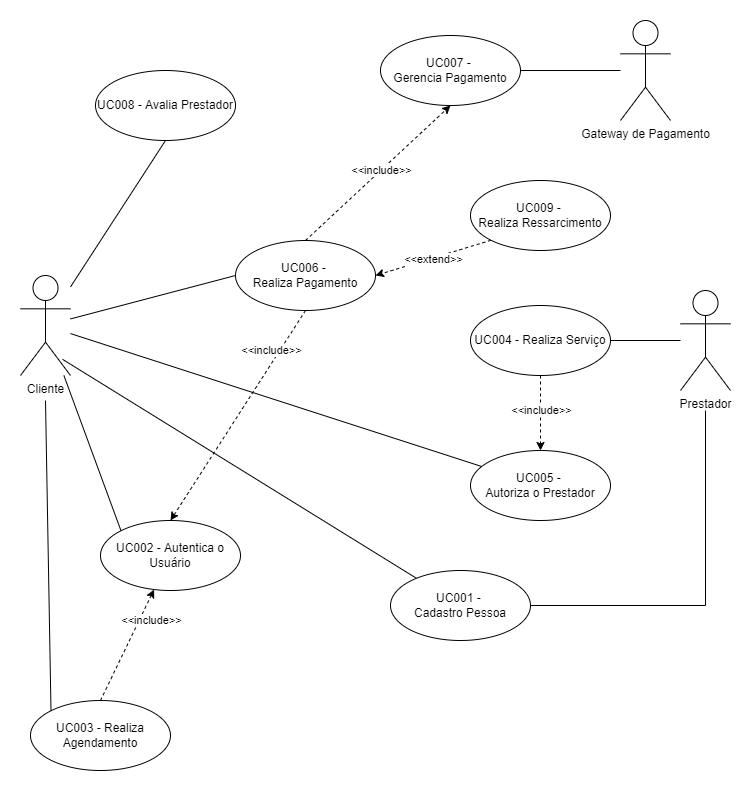

The diagram above was exported from draw.io. Its source (the exported page's mxGraphModel, read from the mxfile embedded in the PNG):
<mxGraphModel dx="1819" dy="1047" grid="1" gridSize="10" guides="1" tooltips="1" connect="1" arrows="1" fold="1" page="1" pageScale="1" pageWidth="827" pageHeight="1169" math="0" shadow="0">
  <root>
    <mxCell id="WIyWlLk6GJQsqaUBKTNV-0" />
    <mxCell id="WIyWlLk6GJQsqaUBKTNV-1" parent="WIyWlLk6GJQsqaUBKTNV-0" />
    <mxCell id="_WP4VvYdHkdJaImbNURn-7" style="edgeStyle=orthogonalEdgeStyle;rounded=0;orthogonalLoop=1;jettySize=auto;html=1;endArrow=none;endFill=0;" edge="1" parent="WIyWlLk6GJQsqaUBKTNV-1" target="_WP4VvYdHkdJaImbNURn-5">
      <mxGeometry relative="1" as="geometry">
        <mxPoint x="755" y="610" as="sourcePoint" />
        <Array as="points">
          <mxPoint x="755" y="805" />
        </Array>
      </mxGeometry>
    </mxCell>
    <mxCell id="XQqoP7wHpd97fPhdx_in-2" value="UC006 - &lt;br&gt;Realiza Pagamento" style="ellipse;whiteSpace=wrap;html=1;" parent="WIyWlLk6GJQsqaUBKTNV-1" vertex="1">
      <mxGeometry x="285" y="440" width="140" height="70" as="geometry" />
    </mxCell>
    <mxCell id="XQqoP7wHpd97fPhdx_in-7" value="UC007 - &lt;br&gt;Gerencia Pagamento" style="ellipse;whiteSpace=wrap;html=1;" parent="WIyWlLk6GJQsqaUBKTNV-1" vertex="1">
      <mxGeometry x="430" y="235" width="140" height="70" as="geometry" />
    </mxCell>
    <mxCell id="XQqoP7wHpd97fPhdx_in-10" value="Gateway de Pagamento" style="shape=umlActor;verticalLabelPosition=bottom;verticalAlign=top;html=1;" parent="WIyWlLk6GJQsqaUBKTNV-1" vertex="1">
      <mxGeometry x="670" y="220" width="50" height="100" as="geometry" />
    </mxCell>
    <mxCell id="N4BywTfgjLXVKUSwRb-L-4" value="" style="endArrow=classic;html=1;rounded=0;strokeColor=#000000;dashed=1;exitX=0.5;exitY=1;exitDx=0;exitDy=0;entryX=0.5;entryY=0;entryDx=0;entryDy=0;" parent="WIyWlLk6GJQsqaUBKTNV-1" source="TcVH24qssYo1S3U5I7M--11" target="TcVH24qssYo1S3U5I7M--27" edge="1">
      <mxGeometry width="50" height="50" relative="1" as="geometry">
        <mxPoint x="490" y="700" as="sourcePoint" />
        <mxPoint x="530" y="680" as="targetPoint" />
      </mxGeometry>
    </mxCell>
    <mxCell id="N4BywTfgjLXVKUSwRb-L-5" value="&amp;lt;&amp;lt;include&amp;gt;&amp;gt;&lt;br&gt;" style="edgeLabel;html=1;align=center;verticalAlign=middle;resizable=0;points=[];" parent="WIyWlLk6GJQsqaUBKTNV-1" connectable="0" vertex="1">
      <mxGeometry x="590.002560227801" y="609.9990454145096" as="geometry" />
    </mxCell>
    <mxCell id="TcVH24qssYo1S3U5I7M--4" value="Cliente" style="shape=umlActor;verticalLabelPosition=bottom;verticalAlign=top;html=1;" parent="WIyWlLk6GJQsqaUBKTNV-1" vertex="1">
      <mxGeometry x="70" y="475" width="50" height="100" as="geometry" />
    </mxCell>
    <mxCell id="TcVH24qssYo1S3U5I7M--8" value="" style="endArrow=none;html=1;rounded=0;exitX=1;exitY=0.5;exitDx=0;exitDy=0;" parent="WIyWlLk6GJQsqaUBKTNV-1" source="XQqoP7wHpd97fPhdx_in-7" target="XQqoP7wHpd97fPhdx_in-10" edge="1">
      <mxGeometry width="50" height="50" relative="1" as="geometry">
        <mxPoint x="440" y="305" as="sourcePoint" />
        <mxPoint x="610" y="270" as="targetPoint" />
      </mxGeometry>
    </mxCell>
    <mxCell id="TcVH24qssYo1S3U5I7M--9" value="" style="endArrow=none;html=1;rounded=0;exitX=0;exitY=0.5;exitDx=0;exitDy=0;" parent="WIyWlLk6GJQsqaUBKTNV-1" source="XQqoP7wHpd97fPhdx_in-2" target="TcVH24qssYo1S3U5I7M--4" edge="1">
      <mxGeometry width="50" height="50" relative="1" as="geometry">
        <mxPoint x="310" y="535" as="sourcePoint" />
        <mxPoint x="110" y="450" as="targetPoint" />
      </mxGeometry>
    </mxCell>
    <mxCell id="TcVH24qssYo1S3U5I7M--11" value="UC004 - Realiza Serviço" style="ellipse;whiteSpace=wrap;html=1;" parent="WIyWlLk6GJQsqaUBKTNV-1" vertex="1">
      <mxGeometry x="520" y="505" width="140" height="70" as="geometry" />
    </mxCell>
    <mxCell id="TcVH24qssYo1S3U5I7M--13" value="" style="endArrow=none;html=1;rounded=0;exitX=1;exitY=0.5;exitDx=0;exitDy=0;" parent="WIyWlLk6GJQsqaUBKTNV-1" source="TcVH24qssYo1S3U5I7M--11" target="TcVH24qssYo1S3U5I7M--10" edge="1">
      <mxGeometry width="50" height="50" relative="1" as="geometry">
        <mxPoint x="370" y="595" as="sourcePoint" />
        <mxPoint x="670" y="620" as="targetPoint" />
      </mxGeometry>
    </mxCell>
    <mxCell id="TcVH24qssYo1S3U5I7M--14" value="UC002 - Autentica o Usuário" style="ellipse;whiteSpace=wrap;html=1;" parent="WIyWlLk6GJQsqaUBKTNV-1" vertex="1">
      <mxGeometry x="150" y="720" width="140" height="70" as="geometry" />
    </mxCell>
    <mxCell id="TcVH24qssYo1S3U5I7M--15" value="" style="endArrow=classic;html=1;rounded=0;strokeColor=#000000;dashed=1;exitX=0.5;exitY=0;exitDx=0;exitDy=0;entryX=0.5;entryY=1;entryDx=0;entryDy=0;" parent="WIyWlLk6GJQsqaUBKTNV-1" source="XQqoP7wHpd97fPhdx_in-2" target="XQqoP7wHpd97fPhdx_in-7" edge="1">
      <mxGeometry width="50" height="50" relative="1" as="geometry">
        <mxPoint x="364.9999999999998" y="695" as="sourcePoint" />
        <mxPoint x="364.9999999999998" y="605" as="targetPoint" />
      </mxGeometry>
    </mxCell>
    <mxCell id="TcVH24qssYo1S3U5I7M--16" value="&amp;lt;&amp;lt;include&amp;gt;&amp;gt;&lt;br&gt;" style="edgeLabel;html=1;align=center;verticalAlign=middle;resizable=0;points=[];" parent="WIyWlLk6GJQsqaUBKTNV-1" connectable="0" vertex="1">
      <mxGeometry x="430.00256022780104" y="369.9990454145096" as="geometry" />
    </mxCell>
    <mxCell id="TcVH24qssYo1S3U5I7M--17" value="" style="endArrow=none;html=1;rounded=0;exitX=0;exitY=0;exitDx=0;exitDy=0;" parent="WIyWlLk6GJQsqaUBKTNV-1" source="TcVH24qssYo1S3U5I7M--14" target="TcVH24qssYo1S3U5I7M--4" edge="1">
      <mxGeometry width="50" height="50" relative="1" as="geometry">
        <mxPoint x="310" y="615" as="sourcePoint" />
        <mxPoint x="360" y="565" as="targetPoint" />
      </mxGeometry>
    </mxCell>
    <mxCell id="TcVH24qssYo1S3U5I7M--19" value="" style="endArrow=classic;html=1;rounded=0;strokeColor=#000000;dashed=1;exitX=0.5;exitY=1;exitDx=0;exitDy=0;entryX=0.5;entryY=0;entryDx=0;entryDy=0;" parent="WIyWlLk6GJQsqaUBKTNV-1" source="XQqoP7wHpd97fPhdx_in-2" target="TcVH24qssYo1S3U5I7M--14" edge="1">
      <mxGeometry width="50" height="50" relative="1" as="geometry">
        <mxPoint x="364.9999999999998" y="635" as="sourcePoint" />
        <mxPoint x="539.9999999999998" y="560" as="targetPoint" />
      </mxGeometry>
    </mxCell>
    <mxCell id="TcVH24qssYo1S3U5I7M--20" value="&amp;lt;&amp;lt;include&amp;gt;&amp;gt;&lt;br&gt;" style="edgeLabel;html=1;align=center;verticalAlign=middle;resizable=0;points=[];" parent="WIyWlLk6GJQsqaUBKTNV-1" connectable="0" vertex="1">
      <mxGeometry x="320.00256022780104" y="549.9990454145096" as="geometry" />
    </mxCell>
    <mxCell id="TcVH24qssYo1S3U5I7M--21" value="UC003 - Realiza Agendamento" style="ellipse;whiteSpace=wrap;html=1;" parent="WIyWlLk6GJQsqaUBKTNV-1" vertex="1">
      <mxGeometry x="80" y="900" width="140" height="70" as="geometry" />
    </mxCell>
    <mxCell id="TcVH24qssYo1S3U5I7M--22" value="" style="endArrow=none;html=1;rounded=0;exitX=0;exitY=0;exitDx=0;exitDy=0;" parent="WIyWlLk6GJQsqaUBKTNV-1" source="TcVH24qssYo1S3U5I7M--21" edge="1">
      <mxGeometry width="50" height="50" relative="1" as="geometry">
        <mxPoint x="310" y="795" as="sourcePoint" />
        <mxPoint x="95" y="600" as="targetPoint" />
      </mxGeometry>
    </mxCell>
    <mxCell id="TcVH24qssYo1S3U5I7M--23" value="" style="endArrow=classic;html=1;rounded=0;strokeColor=#000000;dashed=1;exitX=0.5;exitY=0;exitDx=0;exitDy=0;" parent="WIyWlLk6GJQsqaUBKTNV-1" source="TcVH24qssYo1S3U5I7M--21" target="TcVH24qssYo1S3U5I7M--14" edge="1">
      <mxGeometry width="50" height="50" relative="1" as="geometry">
        <mxPoint x="159.99999999999977" y="740" as="sourcePoint" />
        <mxPoint x="334.9999999999998" y="665" as="targetPoint" />
      </mxGeometry>
    </mxCell>
    <mxCell id="TcVH24qssYo1S3U5I7M--24" value="&amp;lt;&amp;lt;include&amp;gt;&amp;gt;&lt;br&gt;" style="edgeLabel;html=1;align=center;verticalAlign=middle;resizable=0;points=[];" parent="WIyWlLk6GJQsqaUBKTNV-1" connectable="0" vertex="1">
      <mxGeometry x="200.00256022780104" y="819.9990454145096" as="geometry" />
    </mxCell>
    <mxCell id="TcVH24qssYo1S3U5I7M--25" value="UC008&amp;nbsp;- Avalia Prestador" style="ellipse;whiteSpace=wrap;html=1;" parent="WIyWlLk6GJQsqaUBKTNV-1" vertex="1">
      <mxGeometry x="145" y="270" width="140" height="70" as="geometry" />
    </mxCell>
    <mxCell id="TcVH24qssYo1S3U5I7M--26" value="" style="endArrow=none;html=1;rounded=0;exitX=0.5;exitY=1;exitDx=0;exitDy=0;" parent="WIyWlLk6GJQsqaUBKTNV-1" source="TcVH24qssYo1S3U5I7M--25" target="TcVH24qssYo1S3U5I7M--4" edge="1">
      <mxGeometry width="50" height="50" relative="1" as="geometry">
        <mxPoint x="295.00000000000045" y="460" as="sourcePoint" />
        <mxPoint x="130" y="525.1315789473683" as="targetPoint" />
      </mxGeometry>
    </mxCell>
    <mxCell id="TcVH24qssYo1S3U5I7M--27" value="UC005 - &lt;br&gt;Autoriza o Prestador" style="ellipse;whiteSpace=wrap;html=1;" parent="WIyWlLk6GJQsqaUBKTNV-1" vertex="1">
      <mxGeometry x="520" y="650" width="140" height="70" as="geometry" />
    </mxCell>
    <mxCell id="TcVH24qssYo1S3U5I7M--28" value="" style="endArrow=none;html=1;rounded=0;" parent="WIyWlLk6GJQsqaUBKTNV-1" source="TcVH24qssYo1S3U5I7M--4" target="TcVH24qssYo1S3U5I7M--27" edge="1">
      <mxGeometry width="50" height="50" relative="1" as="geometry">
        <mxPoint x="350" y="620" as="sourcePoint" />
        <mxPoint x="400" y="570" as="targetPoint" />
      </mxGeometry>
    </mxCell>
    <mxCell id="_WP4VvYdHkdJaImbNURn-1" style="rounded=0;orthogonalLoop=1;jettySize=auto;html=1;exitX=0;exitY=1;exitDx=0;exitDy=0;entryX=1;entryY=0.5;entryDx=0;entryDy=0;dashed=1;" edge="1" parent="WIyWlLk6GJQsqaUBKTNV-1" source="_WP4VvYdHkdJaImbNURn-0" target="XQqoP7wHpd97fPhdx_in-2">
      <mxGeometry relative="1" as="geometry" />
    </mxCell>
    <mxCell id="_WP4VvYdHkdJaImbNURn-0" value="UC009 - &lt;br&gt;Realiza Ressarcimento" style="ellipse;whiteSpace=wrap;html=1;" vertex="1" parent="WIyWlLk6GJQsqaUBKTNV-1">
      <mxGeometry x="520" y="380" width="140" height="70" as="geometry" />
    </mxCell>
    <mxCell id="_WP4VvYdHkdJaImbNURn-2" value="&amp;lt;&amp;lt;extend&amp;gt;&amp;gt;" style="edgeLabel;html=1;align=center;verticalAlign=middle;resizable=0;points=[];" connectable="0" vertex="1" parent="WIyWlLk6GJQsqaUBKTNV-1">
      <mxGeometry x="490.00256022780104" y="459.9990454145096" as="geometry">
        <mxPoint x="-8" y="-1" as="offset" />
      </mxGeometry>
    </mxCell>
    <mxCell id="_WP4VvYdHkdJaImbNURn-6" style="edgeStyle=none;rounded=0;orthogonalLoop=1;jettySize=auto;html=1;entryX=0.84;entryY=0.838;entryDx=0;entryDy=0;entryPerimeter=0;endArrow=none;endFill=0;" edge="1" parent="WIyWlLk6GJQsqaUBKTNV-1" source="_WP4VvYdHkdJaImbNURn-5" target="TcVH24qssYo1S3U5I7M--4">
      <mxGeometry relative="1" as="geometry" />
    </mxCell>
    <mxCell id="_WP4VvYdHkdJaImbNURn-5" value="UC001 - &lt;br&gt;Cadastro Pessoa" style="ellipse;whiteSpace=wrap;html=1;" vertex="1" parent="WIyWlLk6GJQsqaUBKTNV-1">
      <mxGeometry x="440" y="770" width="140" height="70" as="geometry" />
    </mxCell>
    <mxCell id="TcVH24qssYo1S3U5I7M--10" value="Prestador" style="shape=umlActor;verticalLabelPosition=bottom;verticalAlign=top;html=1;" parent="WIyWlLk6GJQsqaUBKTNV-1" vertex="1">
      <mxGeometry x="730" y="490" width="50" height="100" as="geometry" />
    </mxCell>
  </root>
</mxGraphModel>